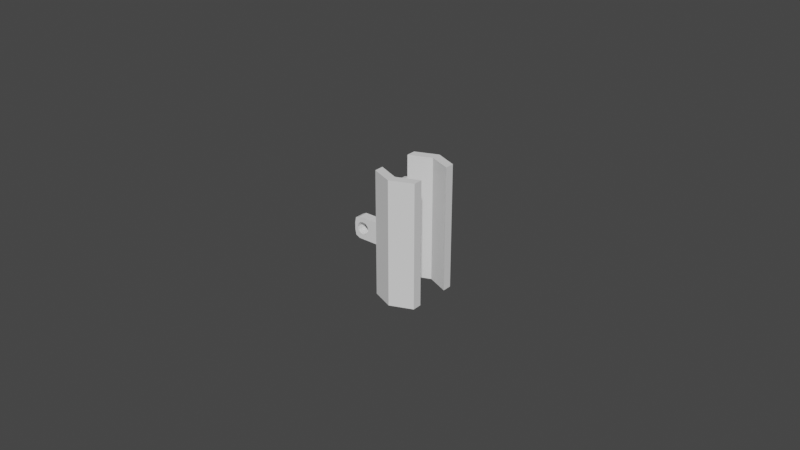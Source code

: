 # Source: penholder.blend  (saved by Blender 2.93.20; exported with 4.5.12 LTS)
import bpy
from mathutils import Matrix  # noqa: F401  (used for matrix-valued properties, if any)

bpy.ops.wm.read_factory_settings(use_empty=True)
scene = bpy.context.scene
scene.name = 'Scene'

# ---- collections
col_collection = bpy.data.collections.new('Collection'); scene.collection.children.link(col_collection)

# ---- world
world_world = bpy.data.worlds.new('World'); scene.world = world_world
world_world.use_nodes = True; world_world.node_tree.nodes.clear()
_N = world_world.node_tree.nodes; _L = world_world.node_tree.links
n0 = _N.new('ShaderNodeOutputWorld'); n0.name = 'World Output'; n0.location = (300, 300)
n1 = _N.new('ShaderNodeBackground'); n1.name = 'Background'; n1.location = (10, 300)
n1.inputs[0].default_value = (0.05088, 0.05088, 0.05088, 1.0)
_L.new(n1.outputs[0], n0.inputs[0])
n0.is_active_output = True
world_world.color = (0.05088, 0.05088, 0.05088)
world_world.use_sun_shadow = False
world_world.sun_shadow_jitter_overblur = 0.0

# ---- meshes
me_circle = bpy.data.meshes.new('Circle')
me_circle.from_pydata([(-0.007071, 0.005491, 0.0), (-0.007071, -0.008651, 0.0), (-0.007071, 0.005491, 0.04001), (-0.007071, -0.008651, 0.04001), (-0.007071, 0.008491, 0.0), (-0.007071, -0.005651, 0.0), (-0.007071, 0.008491, 0.04001), (-0.007071, -0.005651, 0.04001), (-0.007071, -0.008651, 0.0165), (-0.007071, -0.008651, 0.0235), (-0.007071, -0.005651, 0.0165), (-0.007071, -0.005651, 0.0235), (-0.007071, 0.005491, 0.02501), (-0.007071, 0.005491, 0.015), (-0.007071, 0.008491, 0.02501), (-0.007071, 0.008491, 0.015), (0.0, 0.00842, 0.0), (0.007071, 0.005491, 0.0), (0.007071, -0.008651, 0.0), (0.0, -0.01158, 0.0), (0.0, 0.00842, 0.04001), (0.007071, 0.005491, 0.04001), (0.007071, -0.008651, 0.04001), (0.0, -0.01158, 0.04001), (0.0, 0.01142, 0.0), (0.007071, 0.008491, 0.0), (0.007071, -0.005651, 0.0), (0.0, -0.00858, 0.0), (0.0, 0.01142, 0.04001), (0.007071, 0.008491, 0.04001), (0.007071, -0.005651, 0.04001), (0.0, -0.00858, 0.04001), (0.007071, -0.008651, 0.0165), (0.007071, -0.008651, 0.0235), (0.0, -0.01158, 0.0235), (0.0, -0.01158, 0.0165), (0.007071, -0.005651, 0.0165), (0.007071, -0.005651, 0.0235), (0.0, -0.00858, 0.0235), (0.0, -0.00858, 0.0165), (0.0, 0.00842, 0.02501), (0.0, 0.00842, 0.015), (0.007071, 0.005491, 0.02501), (0.007071, 0.005491, 0.015), (0.0, 0.01142, 0.02501), (0.0, 0.01142, 0.015), (0.007071, 0.008491, 0.02501), (0.007071, 0.008491, 0.015), (-0.007071, -0.008651, 0.02), (0.0, -0.01158, 0.02), (-0.007071, -0.005651, 0.02), (0.0, -0.00858, 0.02), (0.007071, -0.008651, 0.02), (0.007071, -0.005651, 0.02), (-0.01207, -0.008651, 0.022), (-0.01307, -0.008651, 0.02173), (-0.0138, -0.008651, 0.021), (-0.01407, -0.008651, 0.02), (-0.0138, -0.008651, 0.019), (-0.01307, -0.008651, 0.01827), (-0.01207, -0.008651, 0.018), (-0.01107, -0.008651, 0.01827), (-0.01034, -0.008651, 0.019), (-0.01007, -0.008651, 0.02), (-0.01034, -0.008651, 0.021), (-0.01107, -0.008651, 0.02173), (-0.01507, -0.008651, 0.02), (-0.01507, -0.008651, 0.02118), (-0.01507, -0.005651, 0.02), (-0.01507, -0.005651, 0.02118), (-0.01507, -0.008651, 0.01883), (-0.01507, -0.005651, 0.01883), (-0.009405, -0.008651, 0.0235), (-0.01074, -0.008651, 0.0235), (-0.01207, -0.008651, 0.0235), (-0.0134, -0.008651, 0.0235), (-0.01474, -0.008651, 0.02283), (-0.01474, -0.008651, 0.02), (-0.01307, -0.005651, 0.01827), (-0.0138, -0.005651, 0.019), (-0.01407, -0.005651, 0.02), (-0.009405, -0.008651, 0.02), (-0.009405, -0.008651, 0.0165), (-0.01074, -0.008651, 0.0165), (-0.01207, -0.008651, 0.0165), (-0.0134, -0.008651, 0.0165), (-0.01474, -0.008651, 0.01717), (-0.01074, -0.005651, 0.0165), (-0.009405, -0.005651, 0.0165), (-0.0138, -0.005651, 0.021), (-0.01307, -0.005651, 0.02173), (-0.01207, -0.005651, 0.022), (-0.01207, -0.005651, 0.018), (-0.01107, -0.005651, 0.01827), (-0.01034, -0.005651, 0.019), (-0.01007, -0.005651, 0.02), (-0.01034, -0.005651, 0.021), (-0.01107, -0.005651, 0.02173), (-0.009405, -0.005651, 0.0235), (-0.01074, -0.005651, 0.0235), (-0.01207, -0.005651, 0.0235), (-0.0134, -0.005651, 0.0235), (-0.01474, -0.005651, 0.02283), (-0.01474, -0.005651, 0.02), (-0.009405, -0.005651, 0.02), (-0.01207, -0.005651, 0.0165), (-0.0134, -0.005651, 0.0165), (-0.01474, -0.005651, 0.01717), (-0.01707, 0.005491, 0.02501), (-0.01707, 0.005491, 0.015), (-0.01707, 0.008491, 0.02501), (-0.01707, 0.008491, 0.015), (0.0, 0.00842, 0.0235), (0.0, 0.00842, 0.0165), (-0.007071, 0.005491, 0.0235), (-0.007071, 0.005491, 0.0165), (0.0, 0.01142, 0.0235), (0.0, 0.01142, 0.0165), (-0.006571, 0.008491, 0.0235), (-0.006571, 0.008491, 0.0165), (0.007071, 0.005491, 0.0235), (0.007071, 0.005491, 0.0165), (0.007071, 0.008491, 0.0235), (0.007071, 0.008491, 0.0165), (-0.01707, 0.005491, 0.0235), (-0.01707, 0.005491, 0.0165), (-0.01707, 0.008491, 0.0235), (-0.01707, 0.008491, 0.0165), (-0.008572, 0.008491, 0.015), (-0.01557, 0.008491, 0.015), (-0.01557, 0.005491, 0.015), (-0.008572, 0.005491, 0.015), (-0.007472, 0.008491, 0.02501), (-0.01557, 0.008491, 0.02501), (-0.01557, 0.005491, 0.02501), (-0.008572, 0.005491, 0.02501), (-0.008572, 0.005491, 0.0235), (-0.01557, 0.005491, 0.0235), (-0.008572, 0.005491, 0.0165), (-0.01557, 0.005491, 0.0165), (-0.008572, 0.008491, 0.0165), (-0.01557, 0.008491, 0.0165), (-0.008572, 0.008491, 0.0235), (-0.01557, 0.008491, 0.0235), (-0.008572, 0.006991, 0.0235), (-0.01557, 0.006991, 0.0235), (-0.008572, 0.006991, 0.0165), (-0.01557, 0.006991, 0.0165), (-0.01707, 0.006991, 0.0235), (-0.01707, 0.006991, 0.0165), (-0.006572, 0.006991, 0.0235), (-0.006572, 0.006991, 0.0165), (-0.007071, 0.006991, 0.0), (-0.007071, 0.006991, 0.04001), (0.0, 0.00992, 0.0), (0.0, 0.00992, 0.04001), (-0.007071, 0.006991, 0.02501), (-0.007071, 0.006991, 0.015), (0.007071, 0.006991, 0.0), (0.007071, 0.006991, 0.04001), (0.007071, 0.006991, 0.02501), (0.007071, 0.006991, 0.015), (-0.01707, 0.006991, 0.02501), (-0.01707, 0.006991, 0.015), (0.007071, 0.006991, 0.0235), (0.007071, 0.006991, 0.0165), (-0.008572, 0.006991, 0.02501), (-0.01557, 0.006991, 0.02501), (-0.008572, 0.006991, 0.015), (-0.01557, 0.006991, 0.015), (-0.007071, 0.01099, 0.0165), (-0.007071, 0.01099, 0.015), (-0.01707, 0.01099, 0.0165), (-0.01707, 0.01099, 0.015), (-0.01557, 0.01099, 0.015), (-0.01557, 0.01099, 0.02501), (-0.01707, 0.01099, 0.02501), (-0.007071, 0.01099, 0.02501), (-0.007071, 0.01099, 0.0235), (-0.01707, 0.01099, 0.0235), (-0.01557, 0.01099, 0.0165), (-0.01557, 0.01099, 0.0235), (-0.008572, 0.01099, 0.015), (-0.007472, 0.01099, 0.02501), (-0.008572, 0.01099, 0.0165), (-0.008572, 0.01099, 0.0235), (-0.01757, 0.005491, 0.0165), (-0.01757, 0.005491, 0.015), (-0.01757, 0.008491, 0.0165), (-0.01757, 0.008491, 0.015), (-0.01757, 0.006991, 0.02501), (-0.01757, 0.008491, 0.02501), (-0.01757, 0.006991, 0.015), (-0.01757, 0.005491, 0.02501), (-0.01757, 0.005491, 0.0235), (-0.01757, 0.008491, 0.0235), (-0.01757, 0.006991, 0.0235), (-0.01757, 0.006991, 0.0165), (-0.01757, 0.01099, 0.0165), (-0.01757, 0.01099, 0.015), (-0.01757, 0.01099, 0.02501), (-0.01757, 0.01099, 0.0235), (-0.011, 0.01142, 0.04001), (-0.009493, 0.008491, 0.02963), (-0.01258, 0.008491, 0.02963), (-0.01258, 0.01099, 0.02963), (-0.009493, 0.01099, 0.02963), (-0.01104, 0.008491, 0.02501), (-0.01207, 0.005491, 0.02501), (-0.01207, 0.005491, 0.0235), (-0.01207, 0.008491, 0.0235), (-0.01207, 0.006991, 0.0235), (-0.01207, 0.006991, 0.02501), (-0.01104, 0.01099, 0.02501), (-0.01207, 0.01099, 0.0235), (-0.01104, 0.008491, 0.03001), (-0.01104, 0.01099, 0.03001), (-0.0135, 0.01099, 0.02751), (-0.0135, 0.008491, 0.02626), (-0.0135, 0.008491, 0.02751), (-0.0135, 0.008491, 0.02876), (-0.008572, 0.008491, 0.02876), (-0.008572, 0.008491, 0.02751), (-0.008572, 0.008491, 0.02626), (-0.01104, 0.008491, 0.02626), (-0.01104, 0.008491, 0.02876), (-0.01104, 0.01099, 0.02626), (-0.0135, 0.01099, 0.02626), (-0.01104, 0.008491, 0.02851), (-0.01174, 0.008491, 0.02821), (-0.01204, 0.008491, 0.02751), (-0.01174, 0.008491, 0.0268), (-0.01104, 0.008491, 0.02651), (-0.01033, 0.008491, 0.0268), (-0.01004, 0.008491, 0.02751), (-0.01033, 0.008491, 0.02821), (-0.0135, 0.01099, 0.02876), (-0.008572, 0.01099, 0.02876), (-0.008572, 0.01099, 0.02751), (-0.008572, 0.01099, 0.02626), (-0.01104, 0.01099, 0.02876), (-0.01104, 0.01099, 0.02851), (-0.01174, 0.01099, 0.02821), (-0.01204, 0.01099, 0.02751), (-0.01174, 0.01099, 0.0268), (-0.01104, 0.01099, 0.02651), (-0.01033, 0.01099, 0.0268), (-0.01004, 0.01099, 0.02751), (-0.01033, 0.01099, 0.02821)], [], [(34, 23, 3, 9), (12, 40, 20, 2), (38, 11, 7, 31), (14, 6, 28, 44), (19, 1, 5, 27), (3, 23, 31, 7), (157, 15, 4, 152), (9, 3, 7, 11), (152, 4, 24, 154), (155, 28, 6, 153), (1, 8, 10, 5), (27, 5, 10, 39), (51, 50, 11, 38), (19, 35, 8, 1), (49, 34, 9, 48), (153, 6, 14, 156), (169, 163, 111, 129), (4, 15, 45, 24), (0, 16, 41, 13), (114, 112, 40, 12), (34, 33, 22, 23), (42, 21, 20, 40), (38, 31, 30, 37), (46, 44, 28, 29), (19, 27, 26, 18), (22, 30, 31, 23), (161, 158, 25, 47), (33, 37, 30, 22), (158, 154, 24, 25), (155, 159, 29, 28), (18, 26, 36, 32), (52, 53, 37, 33), (27, 39, 36, 26), (51, 38, 37, 53), (19, 18, 32, 35), (49, 52, 33, 34), (159, 160, 46, 29), (165, 161, 47, 123), (25, 24, 45, 47), (122, 116, 44, 46), (17, 43, 41, 16), (120, 42, 40, 112), (35, 32, 52, 49), (39, 51, 53, 36), (32, 36, 53, 52), (35, 49, 48, 8), (39, 10, 50, 51), (107, 86, 70, 71), (77, 76, 67, 66), (67, 69, 68, 66), (71, 70, 66, 68), (103, 107, 71, 68), (86, 77, 66, 70), (76, 102, 69, 67), (102, 103, 68, 69), (11, 50, 104, 98), (91, 100, 99, 97), (97, 99, 98, 96), (95, 96, 98, 104), (94, 95, 104, 88), (9, 11, 98, 72), (72, 98, 99, 73), (73, 99, 100, 74), (74, 100, 101, 75), (75, 101, 102, 76), (8, 48, 81, 82), (58, 86, 85, 59), (59, 85, 84, 60), (60, 84, 83, 61), (61, 83, 82, 62), (50, 10, 88, 104), (93, 94, 88, 87), (92, 93, 87, 105), (78, 92, 105, 106), (79, 78, 106, 107), (48, 9, 72, 81), (62, 82, 81, 63), (63, 81, 72, 64), (65, 64, 72, 73), (54, 65, 73, 74), (10, 8, 82, 88), (88, 82, 83, 87), (87, 83, 84, 105), (105, 84, 85, 106), (106, 85, 86, 107), (58, 57, 77, 86), (57, 56, 76, 77), (56, 55, 75, 76), (55, 54, 74, 75), (79, 107, 103, 80), (80, 103, 102, 89), (89, 102, 101, 90), (90, 101, 100, 91), (58, 79, 80, 57), (57, 80, 89, 56), (56, 89, 90, 55), (55, 90, 91, 54), (54, 91, 97, 65), (65, 97, 96, 64), (64, 96, 95, 63), (63, 95, 94, 62), (62, 94, 93, 61), (61, 93, 92, 60), (60, 92, 78, 59), (59, 78, 79, 58), (149, 197, 196, 148), (139, 125, 109, 130), (167, 162, 108, 134), (134, 108, 124, 137), (137, 124, 125, 139), (140, 184, 180, 141), (126, 143, 145, 148), (43, 121, 113, 41), (121, 120, 112, 113), (47, 45, 117, 123), (123, 117, 116, 122), (160, 164, 122, 46), (164, 165, 123, 122), (13, 41, 113, 115), (115, 113, 112, 114), (119, 118, 116, 117), (240, 216, 206, 237), (133, 175, 176, 110), (114, 136, 138, 115), (138, 146, 147, 139), (12, 135, 136, 114), (208, 134, 137, 209), (156, 166, 135, 12), (212, 167, 134, 208), (115, 138, 131, 13), (138, 139, 130, 131), (119, 170, 184, 140), (14, 177, 183, 132), (157, 168, 128, 15), (168, 169, 129, 128), (209, 211, 144, 136), (136, 144, 146, 138), (139, 147, 145, 137), (147, 149, 148, 145), (144, 150, 151, 146), (118, 119, 151, 150), (142, 118, 150, 144), (210, 142, 144, 211), (141, 147, 146, 140), (131, 130, 169, 168), (13, 131, 168, 157), (207, 133, 167, 212), (14, 132, 166, 156), (120, 121, 165, 164), (42, 120, 164, 160), (133, 110, 162, 167), (162, 190, 193, 108), (121, 43, 161, 165), (21, 42, 160, 159), (20, 21, 159, 155), (17, 16, 154, 158), (43, 17, 158, 161), (130, 109, 163, 169), (2, 153, 156, 12), (20, 155, 153, 2), (0, 152, 154, 16), (13, 157, 152, 0), (125, 186, 187, 109), (127, 188, 197, 149), (176, 200, 191, 110), (141, 127, 149, 147), (119, 140, 146, 151), (181, 179, 176, 175), (174, 173, 172, 180), (171, 182, 184, 170), (182, 174, 180, 184), (178, 185, 183, 177), (214, 181, 175, 213), (179, 201, 200, 176), (142, 185, 178, 118), (172, 198, 188, 127), (128, 182, 171, 15), (210, 214, 185, 142), (129, 174, 182, 128), (141, 180, 172, 127), (126, 179, 181, 143), (111, 173, 174, 129), (45, 15, 171), (119, 117, 170), (45, 171, 170, 117), (178, 177, 44, 116), (177, 14, 44), (116, 118, 178), (197, 188, 189, 192), (186, 197, 192, 187), (190, 191, 195, 196), (194, 193, 190, 196), (194, 196, 197, 186), (191, 200, 201, 195), (188, 198, 199, 189), (109, 187, 192, 163), (110, 191, 190, 162), (173, 199, 198, 172), (126, 195, 201, 179), (163, 192, 189, 111), (148, 196, 195, 126), (108, 193, 194, 124), (111, 189, 199, 173), (124, 194, 186, 125), (215, 216, 205, 204), (225, 215, 204, 220), (237, 206, 203, 221), (220, 204, 205, 236), (221, 203, 215, 225), (203, 206, 216, 215), (143, 181, 214, 210), (185, 214, 213, 183), (132, 207, 212, 166), (143, 210, 211, 145), (137, 145, 211, 209), (166, 212, 208, 135), (135, 208, 209, 136), (236, 205, 216, 240), (175, 227, 226, 213), (223, 222, 234, 233), (222, 221, 235, 234), (132, 223, 224, 207), (220, 219, 230, 229), (219, 218, 231, 230), (133, 218, 227, 175), (218, 219, 217, 227), (219, 220, 236, 217), (183, 239, 223, 132), (239, 238, 222, 223), (238, 237, 221, 222), (207, 224, 218, 133), (231, 218, 224, 232), (224, 223, 233, 232), (213, 226, 239, 183), (235, 221, 225, 228), (228, 225, 220, 229), (239, 246, 247, 238), (238, 247, 248, 237), (236, 242, 243, 217), (217, 243, 244, 227), (244, 245, 226, 227), (226, 245, 246, 239), (248, 241, 240, 237), (241, 242, 236, 240), (233, 234, 247, 246), (234, 235, 248, 247), (235, 228, 241, 248), (228, 229, 242, 241), (229, 230, 243, 242), (230, 231, 244, 243), (231, 232, 245, 244), (232, 233, 246, 245)])
_uv = me_circle.uv_layers.new(name='UVMap')
_uv.uv.foreach_set('vector', [0.0, 0.0, 0.0, 0.0, 0.0, 0.0, 0.0, 0.0, 0.0, 0.0, 0.0, 0.0, 0.0, 0.0, 0.0, 0.0, 0.0, 0.0, 0.0, 0.0, 0.0, 0.0, 0.0, 0.0, 0.0, 0.0, 0.0, 0.0, 0.0, 0.0, 0.0, 0.0, 0.0, 0.0, 0.0, 0.0, 0.0, 0.0, 0.0, 0.0, 0.0, 0.0, 0.0, 0.0, 0.0, 0.0, 0.0, 0.0, 0.0, 0.0, 0.0, 0.0, 0.0, 0.0, 0.0, 0.0, 0.0, 0.0, 0.0, 0.0, 0.0, 0.0, 0.0, 0.0, 0.0, 0.0, 0.0, 0.0, 0.0, 0.0, 0.0, 0.0, 0.0, 0.0, 0.0, 0.0, 0.0, 0.0, 0.0, 0.0, 0.0, 0.0, 0.0, 0.0, 0.0, 0.0, 0.0, 0.0, 0.0, 0.0, 0.0, 0.0, 0.0, 0.0, 0.0, 0.0, 0.0, 0.0, 0.0, 0.0, 0.0, 0.0, 0.0, 0.0, 0.0, 0.0, 0.0, 0.0, 0.0, 0.0, 0.0, 0.0, 0.0, 0.0, 0.0, 0.0, 0.0, 0.0, 0.0, 0.0, 0.0, 0.0, 0.0, 0.0, 0.0, 0.0, 0.0, 0.0, 0.0, 0.0, 0.0, 0.0, 0.0, 0.0, 0.0, 0.0, 0.0, 0.0, 0.0, 0.0, 0.0, 0.0, 0.0, 0.0, 0.0, 0.0, 0.0, 0.0, 0.0, 0.0, 0.0, 0.0, 0.0, 0.0, 0.0, 0.0, 0.0, 0.0, 0.0, 0.0, 0.0, 0.0, 0.0, 0.0, 0.0, 0.0, 0.0, 0.0, 0.0, 0.0, 0.0, 0.0, 0.0, 0.0, 0.0, 0.0, 0.0, 0.0, 0.0, 0.0, 0.0, 0.0, 0.0, 0.0, 0.0, 0.0, 0.0, 0.0, 0.0, 0.0, 0.0, 0.0, 0.0, 0.0, 0.0, 0.0, 0.0, 0.0, 0.0, 0.0, 0.0, 0.0, 0.0, 0.0, 0.0, 0.0, 0.0, 0.0, 0.0, 0.0, 0.0, 0.0, 0.0, 0.0, 0.0, 0.0, 0.0, 0.0, 0.0, 0.0, 0.0, 0.0, 0.0, 0.0, 0.0, 0.0, 0.0, 0.0, 0.0, 0.0, 0.0, 0.0, 0.0, 0.0, 0.0, 0.0, 0.0, 0.0, 0.0, 0.0, 0.0, 0.0, 0.0, 0.0, 0.0, 0.0, 0.0, 0.0, 0.0, 0.0, 0.0, 0.0, 0.0, 0.0, 0.0, 0.0, 0.0, 0.0, 0.0, 0.0, 0.0, 0.0, 0.0, 0.0, 0.0, 0.0, 0.0, 0.0, 0.0, 0.0, 0.0, 0.0, 0.0, 0.0, 0.0, 0.0, 0.0, 0.0, 0.0, 0.0, 0.0, 0.0, 0.0, 0.0, 0.0, 0.0, 0.0, 0.0, 0.0, 0.0, 0.0, 0.0, 0.0, 0.0, 0.0, 0.0, 0.0, 0.0, 0.0, 0.0, 0.0, 0.0, 0.0, 0.0, 0.0, 0.0, 0.0, 0.0, 0.0, 0.0, 0.0, 0.0, 0.0, 0.0, 0.0, 0.0, 0.0, 0.0, 0.0, 0.0, 0.0, 0.0, 0.0, 0.0, 0.0, 0.0, 0.0, 0.0, 0.0, 0.0, 0.0, 0.0, 0.0, 0.0, 0.0, 0.0, 0.0, 0.0, 0.0, 0.0, 0.0, 0.0, 0.0, 0.0, 0.0, 0.0, 0.0, 0.0, 0.0, 0.0, 0.0, 0.0, 0.0, 0.0, 0.0, 0.0, 0.0, 0.0, 0.0, 0.0, 0.0, 0.0, 0.0, 0.0, 0.0, 0.0, 0.0, 0.0, 0.0, 0.0, 0.0, 0.0, 0.0, 0.0, 0.0, 0.0, 0.0, 0.0, 0.0, 0.0, 0.0, 0.0, 0.0, 0.0, 0.0, 0.0, 0.0, 0.0, 0.0, 0.0, 0.0, 0.0, 0.0, 0.0, 0.0, 0.0, 0.0, 0.0, 0.0, 0.0, 0.0, 0.0, 0.0, 0.0, 0.0, 0.0, 0.0, 0.0, 0.0, 0.0, 0.0, 0.0, 0.0, 0.0, 0.0, 0.0, 0.0, 0.0, 0.0, 0.0, 0.0, 0.0, 0.0, 0.0, 0.0, 0.0, 0.0, 0.0, 0.0, 0.0, 0.0, 0.0, 0.0, 0.0, 0.0, 0.0, 0.0, 0.0, 0.0, 0.0, 0.0, 0.0, 0.0, 0.0, 0.0, 0.0, 0.0, 0.0, 0.0, 0.0, 0.0, 0.0, 0.0, 0.0, 0.0, 0.0, 0.0, 0.0, 0.0, 0.0, 0.0, 0.0, 0.0, 0.0, 0.0, 0.0, 0.0, 0.0, 0.0, 0.0, 0.0, 0.0, 0.0, 0.0, 0.0, 0.0, 0.0, 0.0, 0.0, 0.0, 0.0, 0.0, 0.0, 0.0, 0.0, 0.0, 0.0, 0.0, 0.0, 0.0, 0.0, 0.0, 0.0, 0.0, 0.0, 0.0, 0.0, 0.0, 0.0, 0.0, 0.0, 0.0, 0.0, 0.0, 0.0, 0.0, 0.0, 0.0, 0.0, 0.0, 0.0, 0.0, 0.0, 0.0, 0.0, 0.0, 0.0, 0.0, 0.0, 0.0, 0.0, 0.0, 0.0, 0.0, 0.0, 0.0, 0.0, 0.0, 0.0, 0.0, 0.0, 0.0, 0.0, 0.0, 0.0, 0.0, 0.0, 0.0, 0.0, 0.0, 0.0, 0.0, 0.0, 0.0, 0.0, 0.0, 0.0, 0.0, 0.0, 0.0, 0.0, 0.0, 0.0, 0.0, 0.0, 0.0, 0.0, 0.0, 0.0, 0.0, 0.0, 0.0, 0.0, 0.0, 0.0, 0.0, 0.0, 0.0, 0.0, 0.0, 0.0, 0.0, 0.0, 0.0, 0.0, 0.0, 0.0, 0.0, 0.0, 0.0, 0.0, 0.0, 0.0, 0.0, 0.0, 0.0, 0.0, 0.0, 0.0, 0.0, 0.0, 0.0, 0.0, 0.0, 0.0, 0.0, 0.0, 0.0, 0.0, 0.0, 0.0, 0.0, 0.0, 0.0, 0.0, 0.0, 0.0, 0.0, 0.0, 0.0, 0.0, 0.0, 0.0, 0.0, 0.0, 0.0, 0.0, 0.0, 0.0, 0.0, 0.0, 0.0, 0.0, 0.0, 0.0, 0.0, 0.0, 0.0, 0.0, 0.0, 0.0, 0.0, 0.0, 0.0, 0.0, 0.0, 0.0, 0.0, 0.0, 0.0, 0.0, 0.0, 0.0, 0.0, 0.0, 0.0, 0.0, 0.0, 0.0, 0.0, 0.0, 0.0, 0.0, 0.0, 0.0, 0.0, 0.0, 0.0, 0.0, 0.0, 0.0, 0.0, 0.0, 0.0, 0.0, 0.0, 0.0, 0.0, 0.0, 0.0, 0.0, 0.0, 0.0, 0.0, 0.0, 0.0, 0.0, 0.0, 0.0, 0.0, 0.0, 0.0, 0.0, 0.0, 0.0, 0.0, 0.0, 0.0, 0.0, 0.0, 0.0, 0.0, 0.0, 0.0, 0.0, 0.0, 0.0, 0.0, 0.0, 0.0, 0.0, 0.0, 0.0, 0.0, 0.0, 0.0, 0.0, 0.0, 0.0, 0.0, 0.0, 0.0, 0.0, 0.0, 0.0, 0.0, 0.0, 0.0, 0.0, 0.0, 0.0, 0.0, 0.0, 0.0, 0.0, 0.0, 0.0, 0.0, 0.0, 0.0, 0.0, 0.0, 0.0, 0.0, 0.0, 0.0, 0.0, 0.0, 0.0, 0.0, 0.0, 0.0, 0.0, 0.0, 0.0, 0.0, 0.0, 0.0, 0.0, 0.0, 0.0, 0.0, 0.0, 0.0, 0.0, 0.0, 0.0, 0.0, 0.0, 0.0, 0.0, 0.0, 0.0, 0.0, 0.0, 0.0, 0.0, 0.0, 0.0, 0.0, 0.0, 0.0, 0.0, 0.0, 0.0, 0.0, 0.0, 0.0, 0.0, 0.0, 0.0, 0.0, 0.0, 0.0, 0.0, 0.0, 0.0, 0.0, 0.0, 0.0, 0.0, 0.0, 0.0, 0.0, 0.0, 0.0, 0.0, 0.0, 0.0, 0.0, 0.0, 0.0, 0.0, 0.0, 0.0, 0.0, 0.0, 0.0, 0.0, 0.0, 0.0, 0.0, 0.0, 0.0, 0.0, 0.0, 0.0, 0.0, 0.0, 0.0, 0.0, 0.0, 0.0, 0.0, 0.0, 0.0, 0.0, 0.0, 0.0, 0.0, 0.0, 0.0, 0.0, 0.0, 0.0, 0.0, 0.0, 0.0, 0.0, 0.0, 0.0, 0.0, 0.0, 0.0, 0.0, 0.0, 0.0, 0.0, 0.0, 0.0, 0.0, 0.0, 0.0, 0.0, 0.0, 0.0, 0.0, 0.0, 0.0, 0.0, 0.0, 0.0, 0.0, 0.0, 0.0, 0.0, 0.0, 0.0, 0.0, 0.0, 0.0, 0.0, 0.0, 0.0, 0.0, 0.0, 0.0, 0.0, 0.0, 0.0, 0.0, 0.0, 0.0, 0.0, 0.0, 0.0, 0.0, 0.0, 0.0, 0.0, 0.0, 0.0, 0.0, 0.0, 0.0, 0.0, 0.0, 0.0, 0.0, 0.0, 0.0, 0.0, 0.0, 0.0, 0.0, 0.0, 0.0, 0.0, 0.0, 0.0, 0.0, 0.0, 0.0, 0.0, 0.0, 0.0, 0.0, 0.0, 0.0, 0.0, 0.0, 0.0, 0.0, 0.0, 0.0, 0.0, 0.0, 0.0, 0.0, 0.0, 0.0, 0.0, 0.0, 0.0, 0.0, 0.0, 0.0, 0.0, 0.0, 0.0, 0.0, 0.0, 0.0, 0.0, 0.0, 0.0, 0.0, 0.0, 0.0, 0.0, 0.0, 0.0, 0.0, 0.0, 0.0, 0.0, 0.0, 0.0, 0.0, 0.0, 0.0, 0.0, 0.0, 0.0, 0.0, 0.0, 0.0, 0.0, 0.0, 0.0, 0.0, 0.0, 0.0, 0.0, 0.0, 0.0, 0.0, 0.0, 0.0, 0.0, 0.0, 0.0, 0.0, 0.0, 0.0, 0.0, 0.0, 0.0, 0.0, 0.0, 0.0, 0.0, 0.0, 0.0, 0.0, 0.0, 0.0, 0.0, 0.0, 0.0, 0.0, 0.0, 0.0, 0.0, 0.0, 0.0, 0.0, 0.0, 0.0, 0.0, 0.0, 0.0, 0.0, 0.0, 0.0, 0.0, 0.0, 0.0, 0.0, 0.0, 0.0, 0.0, 0.0, 0.0, 0.0, 0.0, 0.0, 0.0, 0.0, 0.0, 0.0, 0.0, 0.0, 0.0, 0.0, 0.0, 0.0, 0.0, 0.0, 0.0, 0.0, 0.0, 0.0, 0.0, 0.0, 0.0, 0.0, 0.0, 0.0, 0.0, 0.0, 0.0, 0.0, 0.0, 0.0, 0.0, 0.0, 0.0, 0.0, 0.0, 0.0, 0.0, 0.0, 0.0, 0.0, 0.0, 0.0, 0.0, 0.0, 0.0, 0.0, 0.0, 0.0, 0.0, 0.0, 0.0, 0.0, 0.0, 0.0, 0.0, 0.0, 0.0, 0.0, 0.0, 0.0, 0.0, 0.0, 0.0, 0.0, 0.0, 0.0, 0.0, 0.0, 0.0, 0.0, 0.0, 0.0, 0.0, 0.0, 0.0, 0.0, 0.0, 0.0, 0.0, 0.0, 0.0, 0.0, 0.0, 0.0, 0.0, 0.0, 0.0, 0.0, 0.0, 0.0, 0.0, 0.0, 0.0, 0.0, 0.0, 0.0, 0.0, 0.0, 0.0, 0.0, 0.0, 0.0, 0.0, 0.0, 0.0, 0.0, 0.0, 0.0, 0.0, 0.0, 0.0, 0.0, 0.0, 0.0, 0.0, 0.0, 0.0, 0.0, 0.0, 0.0, 0.0, 0.0, 0.0, 0.0, 0.0, 0.0, 0.0, 0.0, 0.0, 0.0, 0.0, 0.0, 0.0, 0.0, 0.0, 0.0, 0.0, 0.0, 0.0, 0.0, 0.0, 0.0, 0.0, 0.0, 0.0, 0.0, 0.0, 0.0, 0.0, 0.0, 0.0, 0.0, 0.0, 0.0, 0.0, 0.0, 0.0, 0.0, 0.0, 0.0, 0.0, 0.0, 0.0, 0.0, 0.0, 0.0, 0.0, 0.0, 0.0, 0.0, 0.0, 0.0, 0.0, 0.0, 0.0, 0.0, 0.0, 0.0, 0.0, 0.0, 0.0, 0.0, 0.0, 0.0, 0.0, 0.0, 0.0, 0.0, 0.0, 0.0, 0.0, 0.0, 0.0, 0.0, 0.0, 0.0, 0.0, 0.0, 0.0, 0.0, 0.0, 0.0, 0.0, 0.0, 0.0, 0.0, 0.0, 0.0, 0.0, 0.0, 0.0, 0.0, 0.0, 0.0, 0.0, 0.0, 0.0, 0.0, 0.0, 0.0, 0.0, 0.0, 0.0, 0.0, 0.0, 0.0, 0.0, 0.0, 0.0, 0.0, 0.0, 0.0, 0.0, 0.0, 0.0, 0.0, 0.0, 0.0, 0.0, 0.0, 0.0, 0.0, 0.0, 0.0, 0.0, 0.0, 0.0, 0.0, 0.0, 0.0, 0.0, 0.0, 0.0, 0.0, 0.0, 0.0, 0.0, 0.0, 0.0, 0.0, 0.0, 0.0, 0.0, 0.0, 0.0, 0.0, 0.0, 0.0, 0.0, 0.0, 0.0, 0.0, 0.0, 0.0, 0.0, 0.0, 0.0, 0.0, 0.0, 0.0, 0.0, 0.0, 0.0, 0.0, 0.0, 0.0, 0.0, 0.0, 0.0, 0.0, 0.0, 0.0, 0.0, 0.0, 0.0, 0.0, 0.0, 0.0, 0.0, 0.0, 0.0, 0.0, 0.0, 0.0, 0.0, 0.0, 0.0, 0.0, 0.0, 0.0, 0.0, 0.0, 0.0, 0.0, 0.0, 0.0, 0.0, 0.0, 0.0, 0.0, 0.0, 0.0, 0.0, 0.0, 0.0, 0.0, 0.0, 0.0, 0.0, 0.0, 0.0, 0.0, 0.0, 0.0, 0.0, 0.0, 0.0, 0.0, 0.0, 0.0, 0.0, 0.0, 0.0, 0.0, 0.0, 0.0, 0.0, 0.0, 0.0, 0.0, 0.0, 0.0, 0.0, 0.0, 0.0, 0.0, 0.0, 0.0, 0.0, 0.0, 0.0, 0.0, 0.0, 0.0, 0.0, 0.0, 0.0, 0.0, 0.0, 0.0, 0.0, 0.0, 0.0, 0.0, 0.0, 0.0, 0.0, 0.0, 0.0, 0.0, 0.0, 0.0, 0.0, 0.0, 0.0, 0.0, 0.0, 0.0, 0.0, 0.0, 0.0, 0.0, 0.0, 0.0, 0.0, 0.0, 0.0, 0.0, 0.0, 0.0, 0.0, 0.0, 0.0, 0.0, 0.0, 0.0, 0.0, 0.0, 0.0, 0.0, 0.0, 0.0, 0.0, 0.0, 0.0, 0.0, 0.0, 0.0, 0.0, 0.0, 0.0, 0.0, 0.0, 0.0, 0.0, 0.0, 0.0, 0.0, 0.0, 0.0, 0.0, 0.0, 0.0, 0.0, 0.0, 0.0, 0.0, 0.0, 0.0, 0.0, 0.0, 0.0, 0.0, 0.0, 0.0, 0.0, 0.0, 0.0, 0.0, 0.0, 0.0, 0.0, 0.0, 0.0, 0.0, 0.0, 0.0, 0.0, 0.0, 0.0, 0.0, 0.0, 0.0, 0.0, 0.0, 0.0, 0.0, 0.0, 0.0, 0.0, 0.0, 0.0, 0.0, 0.0, 0.0, 0.0, 0.0, 0.0, 0.0, 0.0, 0.0, 0.0, 0.0, 0.0, 0.0, 0.0, 0.0, 0.0, 0.0, 0.0, 0.0, 0.0, 0.0, 0.0, 0.0, 0.0, 0.0, 0.0, 0.0, 0.0, 0.0, 0.0, 0.0, 0.0, 0.0, 0.0, 0.0, 0.0, 0.0, 0.0, 0.0, 0.0, 0.0, 0.0, 0.0, 0.0, 0.0, 0.0, 0.0, 0.0, 0.0, 0.0, 0.0, 0.0, 0.0, 0.0, 0.0, 0.0, 0.0, 0.0, 0.0, 0.0, 0.0, 0.0, 0.0, 0.0, 0.0, 0.0, 0.0, 0.0, 0.0, 0.0, 0.0, 0.0, 0.0, 0.0, 0.0, 0.0, 0.0, 0.0, 0.0, 0.0, 0.0, 0.0, 0.0, 0.0, 0.0, 0.0, 0.0, 0.0, 0.0, 0.0, 0.0, 0.0, 0.0, 0.0, 0.0, 0.0, 0.0, 0.0, 0.0, 0.0, 0.0, 0.0, 0.0, 0.0, 0.0, 0.0, 0.0, 0.0, 0.0, 0.0, 0.0, 0.0, 0.0, 0.0, 0.0, 0.0, 0.0, 0.0, 0.0, 0.0, 0.0, 0.0, 0.0, 0.0, 0.0, 0.0, 0.0, 0.0, 0.0, 0.0, 0.0, 0.0, 0.0, 0.0, 0.0, 0.0, 0.0, 0.0, 0.0, 0.0, 0.0, 0.0, 0.0, 0.0, 0.0, 0.0, 0.0, 0.0, 0.0, 0.0, 0.0, 0.0, 0.0, 0.0, 0.0, 0.0, 0.0, 0.0, 0.0, 0.0, 0.0, 0.0, 0.0, 0.0, 0.0, 0.0, 0.0, 0.0, 0.0, 0.0, 0.0, 0.0, 0.0, 0.0, 0.0, 0.0, 0.0, 0.0, 0.0, 0.0, 0.0, 0.0, 0.0, 0.0, 0.0, 0.0, 0.0, 0.0, 0.0, 0.0, 0.0, 0.0, 0.0, 0.0, 0.0, 0.0, 0.0, 0.0, 0.0, 0.0, 0.0, 0.0, 0.0, 0.0, 0.0, 0.0, 0.0, 0.0, 0.0, 0.0, 0.0, 0.0, 0.0, 0.0, 0.0, 0.0, 0.0, 0.0, 0.0, 0.0, 0.0, 0.0, 0.0, 0.0, 0.0, 0.0, 0.0, 0.0, 0.0, 0.0, 0.0, 0.0, 0.0, 0.0, 0.0, 0.0, 0.0, 0.0, 0.0, 0.0, 0.0, 0.0, 0.0, 0.0, 0.0, 0.0, 0.0, 0.0, 0.0, 0.0, 0.0, 0.0, 0.0, 0.0, 0.0, 0.0, 0.0, 0.0, 0.0, 0.0, 0.0, 0.0, 0.0, 0.0, 0.0, 0.0, 0.0, 0.0, 0.0, 0.0, 0.0, 0.0, 0.0, 0.0, 0.0, 0.0, 0.0, 0.0, 0.0, 0.0, 0.0, 0.0, 0.0, 0.0, 0.0, 0.0, 0.0, 0.0, 0.0, 0.0, 0.0, 0.0, 0.0, 0.0, 0.0, 0.0, 0.0, 0.0, 0.0, 0.0, 0.0, 0.0, 0.0, 0.0, 0.0, 0.0, 0.0, 0.0, 0.0, 0.0, 0.0, 0.0, 0.0, 0.0, 0.0, 0.0, 0.0, 0.0, 0.0, 0.0, 0.0, 0.0, 0.0, 0.0, 0.0, 0.0, 0.0, 0.0, 0.0, 0.0, 0.0, 0.0, 0.0, 0.0, 0.0, 0.0, 0.0, 0.0, 0.0, 0.0, 0.0, 0.0, 0.0, 0.0, 0.0, 0.0, 0.0, 0.0, 0.0, 0.0, 0.0, 0.0, 0.0, 0.0, 0.0, 0.0, 0.0, 0.0, 0.0, 0.0, 0.0, 0.0, 0.0, 0.0, 0.0, 0.0, 0.0, 0.0, 0.0, 0.0, 0.0, 0.0, 0.0, 0.0, 0.0, 0.0, 0.0, 0.0, 0.0, 0.0, 0.0, 0.0, 0.0, 0.0, 0.0, 0.0, 0.0, 0.0, 0.0, 0.0, 0.0, 0.0, 0.0, 0.0, 0.0, 0.0, 0.0, 0.0, 0.0, 0.0, 0.0, 0.0, 0.0, 0.0, 0.0, 0.0, 0.0, 0.0, 0.0, 0.0, 0.0, 0.0, 0.0, 0.0, 0.0, 0.0, 0.0, 0.0, 0.0, 0.0, 0.0, 0.0, 0.0, 0.0, 0.0, 0.0, 0.0, 0.0, 0.0, 0.0, 0.0, 0.0, 0.0, 0.0, 0.0, 0.0, 0.0, 0.0, 0.0, 0.0, 0.0, 0.0, 0.0, 0.0, 0.0, 0.0, 0.0, 0.0, 0.0, 0.0, 0.0, 0.0, 0.0, 0.0, 0.0, 0.0, 0.0, 0.0, 0.0, 0.0, 0.0, 0.0, 0.0, 0.0, 0.0, 0.0, 0.0, 0.0, 0.0, 0.0, 0.0, 0.0, 0.0, 0.0, 0.0, 0.0, 0.0, 0.0, 0.0, 0.0, 0.0, 0.0, 0.0, 0.0, 0.0, 0.0, 0.0, 0.0, 0.0, 0.0, 0.0, 0.0, 0.0, 0.0, 0.0, 0.0, 0.0, 0.0, 0.0, 0.0, 0.0, 0.0, 0.0, 0.0, 0.0, 0.0, 0.0, 0.0, 0.0, 0.0, 0.0])
me_circle.use_remesh_fix_poles = True
me_circle.use_remesh_preserve_attributes = False
me_circle.update()

# ---- objects
ob_circle = bpy.data.objects.new('Circle', me_circle)

# ---- transforms, parenting, visibility, modifiers, constraints
ob_circle.location = (0.0, 0.0, 0.0)

# ---- collection membership
col_collection.objects.link(ob_circle)

# ---- scene / render settings (as saved in the file)
scene.frame_start = 1; scene.frame_end = 250; scene.frame_set(1)
scene.render.engine = 'BLENDER_EEVEE_NEXT'
scene.cycles.use_denoising = False
scene.cycles.samples = 128
scene.cycles.sampling_pattern = 'TABULATED_SOBOL'
scene.cycles.use_adaptive_sampling = False
scene.cycles.use_light_tree = False
scene.view_settings.view_transform = 'Filmic'
bpy.context.view_layer.update()

# ---- added for rendering (the .blend has no active camera and no usable light): camera, sun
cam_auto = bpy.data.cameras.new('AutoCamera')
cam_auto.lens = 50.0
cam_auto.sensor_width = 36.0
cam_auto.clip_end = 1000.0
ob_auto_camera = bpy.data.objects.new('AutoCamera', cam_auto)
scene.collection.objects.link(ob_auto_camera)
ob_auto_camera.location = (0.179795, -0.222134, 0.168039)
ob_auto_camera.rotation_euler = (1.09748, -7.21219e-08, 0.694738)
scene.camera = ob_auto_camera
light_auto_sun = bpy.data.lights.new('AutoSun', 'SUN')
light_auto_sun.energy = 3.0
light_auto_sun.angle = 0.0523599
ob_auto_sun = bpy.data.objects.new('AutoSun', light_auto_sun)
scene.collection.objects.link(ob_auto_sun)
ob_auto_sun.rotation_euler = (0.872665, 0.174533, 0.523599)
bpy.context.view_layer.update()
